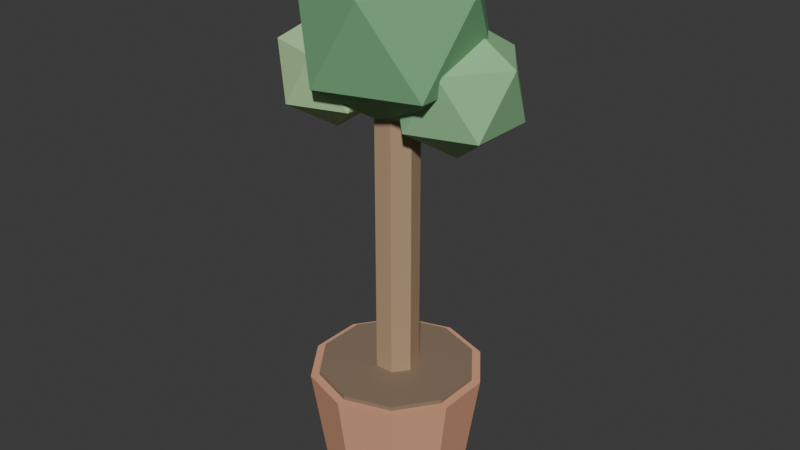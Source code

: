 # Source: PLA_CANTO_ALTO_v01.blend  (saved by Blender 4.2.66; exported with 4.5.12 LTS)
import bpy
from mathutils import Matrix  # noqa: F401  (used for matrix-valued properties, if any)

bpy.ops.wm.read_factory_settings(use_empty=True)
scene = bpy.context.scene
scene.name = 'Scene'

# ---- collections
col_collection = bpy.data.collections.new('Collection'); scene.collection.children.link(col_collection)

# ---- materials (node trees are filled in below, after node groups)
mat_polyroom_pbr = bpy.data.materials.new('Polyroom_PBR')

# ---- material node trees
mat_polyroom_pbr.use_nodes = True; mat_polyroom_pbr.node_tree.nodes.clear()
_N = mat_polyroom_pbr.node_tree.nodes; _L = mat_polyroom_pbr.node_tree.links
n0 = _N.new('ShaderNodeOutputMaterial'); n0.name = 'Material Output'; n0.location = (400, 0)
n1 = _N.new('ShaderNodeBsdfPrincipled'); n1.name = 'Principled BSDF'; n1.location = (100, 0)
n1.inputs[2].default_value = 0.8
n2 = _N.new('ShaderNodeVertexColor'); n2.name = 'Color Attribute'; n2.location = (-100, 0)
n2.layer_name = 'Color'
_L.new(n2.outputs[0], n1.inputs[0])
_L.new(n1.outputs[0], n0.inputs[0])
n0.is_active_output = True

# ---- world
world_world = bpy.data.worlds.new('World'); scene.world = world_world
world_world.use_nodes = True; world_world.node_tree.nodes.clear()
_N = world_world.node_tree.nodes; _L = world_world.node_tree.links
n0 = _N.new('ShaderNodeOutputWorld'); n0.name = 'World Output'; n0.location = (300, 300)
n1 = _N.new('ShaderNodeBackground'); n1.name = 'Background'; n1.location = (10, 300)
n1.inputs[0].default_value = (0.05088, 0.05088, 0.05088, 1.0)
_L.new(n1.outputs[0], n0.inputs[0])
n0.is_active_output = True
world_world.color = (0.05088, 0.05088, 0.05088)
world_world.sun_shadow_jitter_overblur = 0.0

# ---- meshes
me_pla_canto_alto_v01 = bpy.data.meshes.new('PLA_CANTO_ALTO_v01')
me_pla_canto_alto_v01.from_pydata([(0.0, 0.156, 0.0), (0.0, 0.2, 0.3), (0.09169, 0.1262, 0.0), (0.1176, 0.1618, 0.3), (0.1484, 0.04821, 0.0), (0.1902, 0.0618, 0.3), (0.1484, -0.04821, 0.0), (0.1902, -0.0618, 0.3), (0.09169, -0.1262, 0.0), (0.1176, -0.1618, 0.3), (0.0, -0.156, 0.0), (0.0, -0.2, 0.3), (-0.09169, -0.1262, 0.0), (-0.1176, -0.1618, 0.3), (-0.1484, -0.04821, 0.0), (-0.1902, -0.0618, 0.3), (-0.1484, 0.04821, 0.0), (-0.1902, 0.0618, 0.3), (-0.09169, 0.1262, 0.0), (-0.1176, 0.1618, 0.3), (0.0, 0.18, 0.29), (0.0, 0.18, 0.31), (0.1058, 0.1456, 0.29), (0.1058, 0.1456, 0.31), (0.1712, 0.05562, 0.29), (0.1712, 0.05562, 0.31), (0.1712, -0.05562, 0.29), (0.1712, -0.05562, 0.31), (0.1058, -0.1456, 0.29), (0.1058, -0.1456, 0.31), (0.0, -0.18, 0.29), (0.0, -0.18, 0.31), (-0.1058, -0.1456, 0.29), (-0.1058, -0.1456, 0.31), (-0.1712, -0.05562, 0.29), (-0.1712, -0.05562, 0.31), (-0.1712, 0.05562, 0.29), (-0.1712, 0.05562, 0.31), (-0.1058, 0.1456, 0.29), (-0.1058, 0.1456, 0.31), (0.0, 0.05, 0.3), (0.0, 0.05, 1.1), (0.03909, 0.03117, 0.3), (0.03909, 0.03117, 1.1), (0.04875, -0.01113, 0.3), (0.04875, -0.01113, 1.1), (0.02169, -0.04505, 0.3), (0.02169, -0.04505, 1.1), (-0.02169, -0.04505, 0.3), (-0.02169, -0.04505, 1.1), (-0.04875, -0.01113, 0.3), (-0.04875, -0.01113, 1.1), (-0.03909, 0.03117, 0.3), (-0.03909, 0.03117, 1.1), (0.0, 0.0, 0.88), (0.1592, -0.1157, 1.002), (-0.0608, -0.1871, 1.002), (-0.1968, 0.0, 1.002), (-0.0608, 0.1871, 1.002), (0.1592, 0.1157, 1.002), (0.0608, -0.1871, 1.198), (-0.1592, -0.1157, 1.198), (-0.1592, 0.1157, 1.198), (0.0608, 0.1871, 1.198), (0.1968, 0.0, 1.198), (0.0, 0.0, 1.32), (0.12, 0.05, 0.83), (0.2285, -0.02886, 0.9129), (0.07854, -0.0776, 0.9129), (-0.01416, 0.05, 0.9129), (0.07854, 0.1776, 0.9129), (0.2285, 0.1289, 0.9129), (0.1615, -0.0776, 1.047), (0.01146, -0.02886, 1.047), (0.01146, 0.1289, 1.047), (0.1615, 0.1776, 1.047), (0.2542, 0.05, 1.047), (0.12, 0.05, 1.13), (-0.12, -0.05, 0.87), (-0.02593, -0.1183, 0.9419), (-0.1559, -0.1606, 0.9419), (-0.2363, -0.05, 0.9419), (-0.1559, 0.06058, 0.9419), (-0.02593, 0.01834, 0.9419), (-0.08407, -0.1606, 1.058), (-0.2141, -0.1183, 1.058), (-0.2141, 0.01834, 1.058), (-0.08407, 0.06058, 1.058), (-0.003725, -0.05, 1.058), (-0.12, -0.05, 1.13)], [], [(0, 1, 3, 2), (2, 3, 5, 4), (4, 5, 7, 6), (6, 7, 9, 8), (8, 9, 11, 10), (10, 11, 13, 12), (12, 13, 15, 14), (14, 15, 17, 16), (3, 1, 19, 17, 15, 13, 11, 9, 7, 5), (16, 17, 19, 18), (18, 19, 1, 0), (0, 2, 4, 6, 8, 10, 12, 14, 16, 18), (20, 21, 23, 22), (22, 23, 25, 24), (24, 25, 27, 26), (26, 27, 29, 28), (28, 29, 31, 30), (30, 31, 33, 32), (32, 33, 35, 34), (34, 35, 37, 36), (23, 21, 39, 37, 35, 33, 31, 29, 27, 25), (36, 37, 39, 38), (38, 39, 21, 20), (20, 22, 24, 26, 28, 30, 32, 34, 36, 38), (40, 41, 43, 42), (42, 43, 45, 44), (44, 45, 47, 46), (46, 47, 49, 48), (48, 49, 51, 50), (43, 41, 53, 51, 49, 47, 45), (50, 51, 53, 52), (52, 53, 41, 40), (40, 42, 44, 46, 48, 50, 52), (54, 55, 56), (55, 54, 59), (54, 56, 57), (54, 57, 58), (54, 58, 59), (55, 59, 64), (56, 55, 60), (57, 56, 61), (58, 57, 62), (59, 58, 63), (55, 64, 60), (56, 60, 61), (57, 61, 62), (58, 62, 63), (59, 63, 64), (60, 64, 65), (61, 60, 65), (62, 61, 65), (63, 62, 65), (64, 63, 65), (66, 67, 68), (67, 66, 71), (66, 68, 69), (66, 69, 70), (66, 70, 71), (67, 71, 76), (68, 67, 72), (69, 68, 73), (70, 69, 74), (71, 70, 75), (67, 76, 72), (68, 72, 73), (69, 73, 74), (70, 74, 75), (71, 75, 76), (72, 76, 77), (73, 72, 77), (74, 73, 77), (75, 74, 77), (76, 75, 77), (78, 79, 80), (79, 78, 83), (78, 80, 81), (78, 81, 82), (78, 82, 83), (79, 83, 88), (80, 79, 84), (81, 80, 85), (82, 81, 86), (83, 82, 87), (79, 88, 84), (80, 84, 85), (81, 85, 86), (82, 86, 87), (83, 87, 88), (84, 88, 89), (85, 84, 89), (86, 85, 89), (87, 86, 89), (88, 87, 89)])
_uv = me_pla_canto_alto_v01.uv_layers.new(name='UVMap')
_uv.uv.foreach_set('vector', [0.5178, 0.7946, 0.5167, 0.6233, 0.5864, 0.626, 0.5722, 0.7967, 0.461, 0.2506, 0.631, 0.2303, 0.6358, 0.2883, 0.4647, 0.2959, 0.4647, 0.2959, 0.6358, 0.2883, 0.6358, 0.3581, 0.4647, 0.3503, 0.4647, 0.3503, 0.6358, 0.3581, 0.631, 0.413, 0.461, 0.3931, 0.6684, 0.4009, 0.6538, 0.2309, 0.7202, 0.2303, 0.7202, 0.4004, 0.7202, 0.4004, 0.7202, 0.2303, 0.7866, 0.2309, 0.772, 0.4009, 0.6319, 0.5832, 0.4621, 0.6054, 0.461, 0.5638, 0.631, 0.5508, 0.631, 0.5508, 0.461, 0.5638, 0.461, 0.4972, 0.631, 0.4989, 0.05004, 0.2134, 0.008997, 0.1569, 0.008997, 0.08706, 0.05004, 0.03057, 0.1164, 0.008997, 0.1829, 0.03057, 0.2239, 0.08706, 0.2239, 0.1569, 0.1829, 0.2134, 0.1164, 0.235, 0.631, 0.4989, 0.461, 0.4972, 0.4621, 0.431, 0.6319, 0.4472, 0.4744, 0.7967, 0.461, 0.626, 0.5167, 0.6233, 0.5178, 0.7946, 0.3257, 0.6441, 0.2739, 0.6272, 0.2419, 0.5832, 0.2419, 0.5287, 0.2739, 0.4847, 0.3257, 0.4678, 0.3775, 0.4847, 0.4095, 0.5287, 0.4095, 0.5832, 0.3775, 0.6272, 0.4387, 0.7061, 0.4275, 0.7056, 0.4299, 0.6428, 0.4411, 0.6433, 0.1063, 0.7036, 0.1175, 0.7036, 0.1219, 0.7557, 0.1107, 0.7558, 0.1107, 0.7558, 0.1219, 0.7557, 0.1219, 0.8185, 0.1107, 0.8186, 0.1107, 0.8186, 0.1219, 0.8185, 0.1175, 0.868, 0.1063, 0.868, 0.3977, 0.6621, 0.409, 0.6621, 0.4095, 0.7218, 0.3982, 0.7218, 0.3982, 0.7218, 0.4095, 0.7218, 0.409, 0.7816, 0.3977, 0.7816, 0.4398, 0.6248, 0.4285, 0.6247, 0.4275, 0.5874, 0.4388, 0.5875, 0.4388, 0.5875, 0.4275, 0.5874, 0.4275, 0.5274, 0.4388, 0.5275, 0.04593, 0.4369, 0.008997, 0.386, 0.008997, 0.3232, 0.04593, 0.2724, 0.1057, 0.2529, 0.1655, 0.2724, 0.2024, 0.3232, 0.2024, 0.386, 0.1655, 0.4369, 0.1057, 0.4563, 0.4388, 0.5275, 0.4275, 0.5274, 0.4285, 0.4678, 0.4398, 0.4679, 0.4411, 0.7562, 0.4299, 0.7557, 0.4275, 0.7056, 0.4387, 0.7061, 0.461, 0.1421, 0.461, 0.07926, 0.4979, 0.02842, 0.5577, 0.008997, 0.6174, 0.02842, 0.6544, 0.07926, 0.6544, 0.1421, 0.6174, 0.1929, 0.5577, 0.2124, 0.4979, 0.1929, 0.8826, 0.6791, 0.8826, 0.2303, 0.9069, 0.2307, 0.9069, 0.6795, 0.8046, 0.6797, 0.8046, 0.2309, 0.8287, 0.2303, 0.8287, 0.6791, 0.8287, 0.6791, 0.8287, 0.2303, 0.8473, 0.2322, 0.8473, 0.681, 0.1399, 0.926, 0.1399, 0.4743, 0.1644, 0.4743, 0.1644, 0.926, 0.1644, 0.926, 0.1644, 0.4743, 0.1797, 0.4748, 0.1797, 0.9266, 0.9114, 0.7058, 0.922, 0.7279, 0.9114, 0.75, 0.8875, 0.7554, 0.8683, 0.7401, 0.8683, 0.7156, 0.8875, 0.7003, 0.1977, 0.9261, 0.1977, 0.4743, 0.2221, 0.4743, 0.2221, 0.926, 0.8652, 0.6812, 0.8652, 0.2324, 0.8826, 0.2303, 0.8826, 0.6791, 0.9786, 0.3819, 0.968, 0.404, 0.9441, 0.4094, 0.9249, 0.3941, 0.9249, 0.3696, 0.9441, 0.3544, 0.968, 0.3598, 0.353, 0.1147, 0.3187, 0.008997, 0.443, 0.04938, 0.3187, 0.008997, 0.353, 0.1147, 0.2419, 0.1147, 0.353, 0.1147, 0.443, 0.04938, 0.443, 0.18, 0.353, 0.1147, 0.443, 0.18, 0.3187, 0.2204, 0.353, 0.1147, 0.3187, 0.2204, 0.2419, 0.1147, 0.008997, 0.6478, 0.008997, 0.5172, 0.1219, 0.5828, 0.7832, 0.1323, 0.6724, 0.1884, 0.6724, 0.0632, 0.7604, 0.5549, 0.7626, 0.6327, 0.6499, 0.6099, 0.7626, 0.431, 0.7604, 0.5549, 0.6499, 0.4853, 0.9203, 0.008997, 0.909, 0.1391, 0.8022, 0.0645, 0.008997, 0.6478, 0.1219, 0.5828, 0.1128, 0.6856, 0.7832, 0.1323, 0.6724, 0.0632, 0.7842, 0.008997, 0.7604, 0.5549, 0.6499, 0.6099, 0.6499, 0.4853, 0.909, 0.1391, 0.8022, 0.1689, 0.8022, 0.0645, 0.008997, 0.5172, 0.1128, 0.4743, 0.1219, 0.5828, 0.443, 0.2788, 0.443, 0.4095, 0.353, 0.3441, 0.3187, 0.2384, 0.443, 0.2788, 0.353, 0.3441, 0.2419, 0.3441, 0.3187, 0.2384, 0.353, 0.3441, 0.3187, 0.4498, 0.2419, 0.3441, 0.353, 0.3441, 0.443, 0.4095, 0.3187, 0.4498, 0.353, 0.3441, 0.3177, 0.7341, 0.2419, 0.7341, 0.2943, 0.6621, 0.2419, 0.7341, 0.3177, 0.7341, 0.2943, 0.8062, 0.3177, 0.7341, 0.2943, 0.6621, 0.379, 0.6896, 0.3177, 0.7341, 0.379, 0.6896, 0.379, 0.7787, 0.3177, 0.7341, 0.379, 0.7787, 0.2943, 0.8062, 0.008997, 0.8218, 0.008997, 0.7328, 0.08596, 0.7775, 0.3175, 0.9083, 0.2419, 0.9465, 0.2419, 0.8612, 0.5363, 0.8992, 0.5378, 0.9522, 0.461, 0.9367, 0.5378, 0.8147, 0.5363, 0.8992, 0.461, 0.8517, 0.4167, 0.8242, 0.409, 0.913, 0.3361, 0.8621, 0.008997, 0.8218, 0.08596, 0.7775, 0.0798, 0.8476, 0.3175, 0.9083, 0.2419, 0.8612, 0.3181, 0.8242, 0.5363, 0.8992, 0.461, 0.9367, 0.461, 0.8517, 0.409, 0.913, 0.3361, 0.9332, 0.3361, 0.8621, 0.008997, 0.7328, 0.0798, 0.7036, 0.08596, 0.7775, 0.7626, 0.6782, 0.7626, 0.7673, 0.7012, 0.7227, 0.6778, 0.6506, 0.7626, 0.6782, 0.7012, 0.7227, 0.6255, 0.7227, 0.6778, 0.6506, 0.7012, 0.7227, 0.6778, 0.7948, 0.6255, 0.7227, 0.7012, 0.7227, 0.7626, 0.7673, 0.6778, 0.7948, 0.7012, 0.7227, 0.6911, 0.8753, 0.6708, 0.8128, 0.7443, 0.8367, 0.6708, 0.8128, 0.6911, 0.8753, 0.6255, 0.8753, 0.6911, 0.8753, 0.7443, 0.8367, 0.7443, 0.9139, 0.6911, 0.8753, 0.7443, 0.9139, 0.6708, 0.9377, 0.6911, 0.8753, 0.6708, 0.9377, 0.6255, 0.8753, 0.9174, 0.9153, 0.9174, 0.8381, 0.9841, 0.8769, 0.9904, 0.3032, 0.9249, 0.3364, 0.9249, 0.2624, 0.0743, 0.9388, 0.07557, 0.9848, 0.008997, 0.9713, 0.07557, 0.8656, 0.0743, 0.9388, 0.008997, 0.8977, 0.8504, 0.7003, 0.8437, 0.7772, 0.7806, 0.7331, 0.9174, 0.9153, 0.9841, 0.8769, 0.9787, 0.9376, 0.9904, 0.3032, 0.9249, 0.2624, 0.991, 0.2303, 0.0743, 0.9388, 0.008997, 0.9713, 0.008997, 0.8977, 0.8437, 0.7772, 0.7806, 0.7948, 0.7806, 0.7331, 0.9174, 0.8381, 0.9787, 0.8128, 0.9841, 0.8769, 0.8994, 0.8367, 0.8994, 0.9139, 0.8462, 0.8753, 0.8259, 0.8128, 0.8994, 0.8367, 0.8462, 0.8753, 0.7806, 0.8753, 0.8259, 0.8128, 0.8462, 0.8753, 0.8259, 0.9377, 0.7806, 0.8753, 0.8462, 0.8753, 0.8994, 0.9139, 0.8259, 0.9377, 0.8462, 0.8753])
_ca = me_pla_canto_alto_v01.color_attributes.new('Color', 'FLOAT_COLOR', 'POINT')
_ca.data.foreach_set('color', [0.72, 0.36, 0.22, 1.0, 0.72, 0.36, 0.22, 1.0, 0.72, 0.36, 0.22, 1.0, 0.72, 0.36, 0.22, 1.0, 0.72, 0.36, 0.22, 1.0, 0.72, 0.36, 0.22, 1.0, 0.72, 0.36, 0.22, 1.0, 0.72, 0.36, 0.22, 1.0, 0.72, 0.36, 0.22, 1.0, 0.72, 0.36, 0.22, 1.0, 0.72, 0.36, 0.22, 1.0, 0.72, 0.36, 0.22, 1.0, 0.72, 0.36, 0.22, 1.0, 0.72, 0.36, 0.22, 1.0, 0.72, 0.36, 0.22, 1.0, 0.72, 0.36, 0.22, 1.0, 0.72, 0.36, 0.22, 1.0, 0.72, 0.36, 0.22, 1.0, 0.72, 0.36, 0.22, 1.0, 0.72, 0.36, 0.22, 1.0, 0.25, 0.18, 0.12, 1.0, 0.25, 0.18, 0.12, 1.0, 0.25, 0.18, 0.12, 1.0, 0.25, 0.18, 0.12, 1.0, 0.25, 0.18, 0.12, 1.0, 0.25, 0.18, 0.12, 1.0, 0.25, 0.18, 0.12, 1.0, 0.25, 0.18, 0.12, 1.0, 0.25, 0.18, 0.12, 1.0, 0.25, 0.18, 0.12, 1.0, 0.25, 0.18, 0.12, 1.0, 0.25, 0.18, 0.12, 1.0, 0.25, 0.18, 0.12, 1.0, 0.25, 0.18, 0.12, 1.0, 0.25, 0.18, 0.12, 1.0, 0.25, 0.18, 0.12, 1.0, 0.25, 0.18, 0.12, 1.0, 0.25, 0.18, 0.12, 1.0, 0.25, 0.18, 0.12, 1.0, 0.25, 0.18, 0.12, 1.0, 0.45, 0.3, 0.18, 1.0, 0.45, 0.3, 0.18, 1.0, 0.45, 0.3, 0.18, 1.0, 0.45, 0.3, 0.18, 1.0, 0.45, 0.3, 0.18, 1.0, 0.45, 0.3, 0.18, 1.0, 0.45, 0.3, 0.18, 1.0, 0.45, 0.3, 0.18, 1.0, 0.45, 0.3, 0.18, 1.0, 0.45, 0.3, 0.18, 1.0, 0.45, 0.3, 0.18, 1.0, 0.45, 0.3, 0.18, 1.0, 0.45, 0.3, 0.18, 1.0, 0.45, 0.3, 0.18, 1.0, 0.18, 0.42, 0.2, 1.0, 0.18, 0.42, 0.2, 1.0, 0.18, 0.42, 0.2, 1.0, 0.18, 0.42, 0.2, 1.0, 0.18, 0.42, 0.2, 1.0, 0.18, 0.42, 0.2, 1.0, 0.18, 0.42, 0.2, 1.0, 0.18, 0.42, 0.2, 1.0, 0.18, 0.42, 0.2, 1.0, 0.18, 0.42, 0.2, 1.0, 0.18, 0.42, 0.2, 1.0, 0.18, 0.42, 0.2, 1.0, 0.28, 0.56, 0.28, 1.0, 0.28, 0.56, 0.28, 1.0, 0.28, 0.56, 0.28, 1.0, 0.28, 0.56, 0.28, 1.0, 0.28, 0.56, 0.28, 1.0, 0.28, 0.56, 0.28, 1.0, 0.28, 0.56, 0.28, 1.0, 0.28, 0.56, 0.28, 1.0, 0.28, 0.56, 0.28, 1.0, 0.28, 0.56, 0.28, 1.0, 0.28, 0.56, 0.28, 1.0, 0.28, 0.56, 0.28, 1.0, 0.45, 0.7, 0.35, 1.0, 0.45, 0.7, 0.35, 1.0, 0.45, 0.7, 0.35, 1.0, 0.45, 0.7, 0.35, 1.0, 0.45, 0.7, 0.35, 1.0, 0.45, 0.7, 0.35, 1.0, 0.45, 0.7, 0.35, 1.0, 0.45, 0.7, 0.35, 1.0, 0.45, 0.7, 0.35, 1.0, 0.45, 0.7, 0.35, 1.0, 0.45, 0.7, 0.35, 1.0, 0.45, 0.7, 0.35, 1.0])
me_pla_canto_alto_v01.materials.append(mat_polyroom_pbr)
me_pla_canto_alto_v01.update()

# ---- objects
ob_pla_canto_alto_v01 = bpy.data.objects.new('PLA_CANTO_ALTO_v01', me_pla_canto_alto_v01)

# ---- transforms, parenting, visibility, modifiers, constraints
ob_pla_canto_alto_v01.location = (0.0, 0.0, 0.0)

# ---- collection membership
col_collection.objects.link(ob_pla_canto_alto_v01)

# ---- scene / render settings (as saved in the file)
scene.frame_start = 1; scene.frame_end = 250; scene.frame_set(1)
scene.render.engine = 'BLENDER_EEVEE_NEXT'
bpy.context.view_layer.update()

# ---- added for rendering (the .blend has no active camera and no usable light): camera, sun
cam_auto = bpy.data.cameras.new('AutoCamera')
cam_auto.lens = 50.0
cam_auto.sensor_width = 36.0
cam_auto.clip_end = 1000.0
ob_auto_camera = bpy.data.objects.new('AutoCamera', cam_auto)
scene.collection.objects.link(ob_auto_camera)
ob_auto_camera.location = (1.36336, -1.6253, 1.74353)
ob_auto_camera.rotation_euler = (1.09748, -7.21219e-08, 0.694738)
scene.camera = ob_auto_camera
light_auto_sun = bpy.data.lights.new('AutoSun', 'SUN')
light_auto_sun.energy = 3.0
light_auto_sun.angle = 0.0523599
ob_auto_sun = bpy.data.objects.new('AutoSun', light_auto_sun)
scene.collection.objects.link(ob_auto_sun)
ob_auto_sun.rotation_euler = (0.872665, 0.174533, 0.523599)
bpy.context.view_layer.update()
